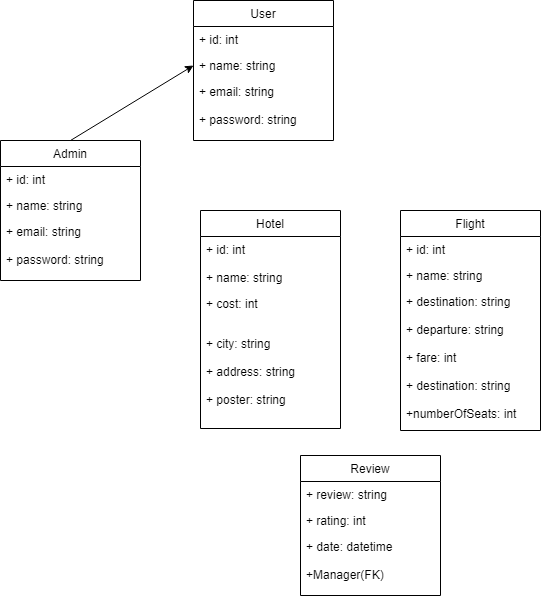

The diagram above was exported from draw.io. Its source (the exported page's mxGraphModel, read from the mxfile embedded in the PNG):
<mxGraphModel dx="1394" dy="796" grid="1" gridSize="10" guides="1" tooltips="1" connect="1" arrows="1" fold="1" page="1" pageScale="1" pageWidth="827" pageHeight="1169" math="0" shadow="0">
  <root>
    <mxCell id="0" />
    <mxCell id="1" parent="0" />
    <mxCell id="WKbatCtWX_rl4M0SnPWw-1" value="Admin" style="swimlane;fontStyle=0;childLayout=stackLayout;horizontal=1;startSize=26;fillColor=none;horizontalStack=0;resizeParent=1;resizeParentMax=0;resizeLast=0;collapsible=1;marginBottom=0;" parent="1" vertex="1">
      <mxGeometry x="80" y="210" width="140" height="140" as="geometry" />
    </mxCell>
    <mxCell id="WKbatCtWX_rl4M0SnPWw-2" value="+ id: int" style="text;strokeColor=none;fillColor=none;align=left;verticalAlign=top;spacingLeft=4;spacingRight=4;overflow=hidden;rotatable=0;points=[[0,0.5],[1,0.5]];portConstraint=eastwest;" parent="WKbatCtWX_rl4M0SnPWw-1" vertex="1">
      <mxGeometry y="26" width="140" height="26" as="geometry" />
    </mxCell>
    <mxCell id="WKbatCtWX_rl4M0SnPWw-3" value="+ name: string" style="text;strokeColor=none;fillColor=none;align=left;verticalAlign=top;spacingLeft=4;spacingRight=4;overflow=hidden;rotatable=0;points=[[0,0.5],[1,0.5]];portConstraint=eastwest;" parent="WKbatCtWX_rl4M0SnPWw-1" vertex="1">
      <mxGeometry y="52" width="140" height="26" as="geometry" />
    </mxCell>
    <mxCell id="WKbatCtWX_rl4M0SnPWw-4" value="+ email: string&#10;&#10;+ password: string&#10;" style="text;strokeColor=none;fillColor=none;align=left;verticalAlign=top;spacingLeft=4;spacingRight=4;overflow=hidden;rotatable=0;points=[[0,0.5],[1,0.5]];portConstraint=eastwest;" parent="WKbatCtWX_rl4M0SnPWw-1" vertex="1">
      <mxGeometry y="78" width="140" height="62" as="geometry" />
    </mxCell>
    <mxCell id="WKbatCtWX_rl4M0SnPWw-5" value="Hotel" style="swimlane;fontStyle=0;childLayout=stackLayout;horizontal=1;startSize=26;fillColor=none;horizontalStack=0;resizeParent=1;resizeParentMax=0;resizeLast=0;collapsible=1;marginBottom=0;" parent="1" vertex="1">
      <mxGeometry x="280" y="280" width="140" height="218" as="geometry" />
    </mxCell>
    <mxCell id="WKbatCtWX_rl4M0SnPWw-6" value="+ id: int&#10;&#10;+ name: string&#10;&#10;&#10;&#10;&#10;&#10;&#10;&#10;&#10;&#10;" style="text;strokeColor=none;fillColor=none;align=left;verticalAlign=top;spacingLeft=4;spacingRight=4;overflow=hidden;rotatable=0;points=[[0,0.5],[1,0.5]];portConstraint=eastwest;" parent="WKbatCtWX_rl4M0SnPWw-5" vertex="1">
      <mxGeometry y="26" width="140" height="54" as="geometry" />
    </mxCell>
    <mxCell id="WKbatCtWX_rl4M0SnPWw-7" value="+ cost: int" style="text;strokeColor=none;fillColor=none;align=left;verticalAlign=top;spacingLeft=4;spacingRight=4;overflow=hidden;rotatable=0;points=[[0,0.5],[1,0.5]];portConstraint=eastwest;" parent="WKbatCtWX_rl4M0SnPWw-5" vertex="1">
      <mxGeometry y="80" width="140" height="40" as="geometry" />
    </mxCell>
    <mxCell id="WKbatCtWX_rl4M0SnPWw-8" value="+ city: string&#10;&#10;+ address: string&#10;&#10;+ poster: string&#10;" style="text;strokeColor=none;fillColor=none;align=left;verticalAlign=top;spacingLeft=4;spacingRight=4;overflow=hidden;rotatable=0;points=[[0,0.5],[1,0.5]];portConstraint=eastwest;" parent="WKbatCtWX_rl4M0SnPWw-5" vertex="1">
      <mxGeometry y="120" width="140" height="98" as="geometry" />
    </mxCell>
    <mxCell id="WKbatCtWX_rl4M0SnPWw-9" value="Review" style="swimlane;fontStyle=0;childLayout=stackLayout;horizontal=1;startSize=26;fillColor=none;horizontalStack=0;resizeParent=1;resizeParentMax=0;resizeLast=0;collapsible=1;marginBottom=0;" parent="1" vertex="1">
      <mxGeometry x="380" y="525" width="140" height="140" as="geometry" />
    </mxCell>
    <mxCell id="WKbatCtWX_rl4M0SnPWw-10" value="+ review: string" style="text;strokeColor=none;fillColor=none;align=left;verticalAlign=top;spacingLeft=4;spacingRight=4;overflow=hidden;rotatable=0;points=[[0,0.5],[1,0.5]];portConstraint=eastwest;" parent="WKbatCtWX_rl4M0SnPWw-9" vertex="1">
      <mxGeometry y="26" width="140" height="26" as="geometry" />
    </mxCell>
    <mxCell id="WKbatCtWX_rl4M0SnPWw-11" value="+ rating: int" style="text;strokeColor=none;fillColor=none;align=left;verticalAlign=top;spacingLeft=4;spacingRight=4;overflow=hidden;rotatable=0;points=[[0,0.5],[1,0.5]];portConstraint=eastwest;" parent="WKbatCtWX_rl4M0SnPWw-9" vertex="1">
      <mxGeometry y="52" width="140" height="26" as="geometry" />
    </mxCell>
    <mxCell id="WKbatCtWX_rl4M0SnPWw-12" value="+ date: datetime&#10;&#10;+Manager(FK)&#10;" style="text;strokeColor=none;fillColor=none;align=left;verticalAlign=top;spacingLeft=4;spacingRight=4;overflow=hidden;rotatable=0;points=[[0,0.5],[1,0.5]];portConstraint=eastwest;" parent="WKbatCtWX_rl4M0SnPWw-9" vertex="1">
      <mxGeometry y="78" width="140" height="62" as="geometry" />
    </mxCell>
    <mxCell id="lWaOJULhA5YurZgCal5J-1" value="Flight" style="swimlane;fontStyle=0;childLayout=stackLayout;horizontal=1;startSize=26;fillColor=none;horizontalStack=0;resizeParent=1;resizeParentMax=0;resizeLast=0;collapsible=1;marginBottom=0;" vertex="1" parent="1">
      <mxGeometry x="480" y="280" width="140" height="220" as="geometry" />
    </mxCell>
    <mxCell id="lWaOJULhA5YurZgCal5J-2" value="+ id: int" style="text;strokeColor=none;fillColor=none;align=left;verticalAlign=top;spacingLeft=4;spacingRight=4;overflow=hidden;rotatable=0;points=[[0,0.5],[1,0.5]];portConstraint=eastwest;" vertex="1" parent="lWaOJULhA5YurZgCal5J-1">
      <mxGeometry y="26" width="140" height="26" as="geometry" />
    </mxCell>
    <mxCell id="lWaOJULhA5YurZgCal5J-3" value="+ name: string" style="text;strokeColor=none;fillColor=none;align=left;verticalAlign=top;spacingLeft=4;spacingRight=4;overflow=hidden;rotatable=0;points=[[0,0.5],[1,0.5]];portConstraint=eastwest;" vertex="1" parent="lWaOJULhA5YurZgCal5J-1">
      <mxGeometry y="52" width="140" height="26" as="geometry" />
    </mxCell>
    <mxCell id="lWaOJULhA5YurZgCal5J-4" value="+ destination: string&#10;&#10;+ departure: string&#10;&#10;+ fare: int&#10;&#10;+ destination: string&#10;&#10;+numberOfSeats: int&#10;&#10;" style="text;strokeColor=none;fillColor=none;align=left;verticalAlign=top;spacingLeft=4;spacingRight=4;overflow=hidden;rotatable=0;points=[[0,0.5],[1,0.5]];portConstraint=eastwest;" vertex="1" parent="lWaOJULhA5YurZgCal5J-1">
      <mxGeometry y="78" width="140" height="142" as="geometry" />
    </mxCell>
    <mxCell id="lWaOJULhA5YurZgCal5J-6" value="" style="endArrow=classic;html=1;exitX=0.5;exitY=0;exitDx=0;exitDy=0;entryX=0;entryY=0.5;entryDx=0;entryDy=0;" edge="1" parent="1" source="WKbatCtWX_rl4M0SnPWw-1" target="lWaOJULhA5YurZgCal5J-9">
      <mxGeometry width="50" height="50" relative="1" as="geometry">
        <mxPoint x="80" y="850" as="sourcePoint" />
        <mxPoint x="240" y="160" as="targetPoint" />
      </mxGeometry>
    </mxCell>
    <mxCell id="lWaOJULhA5YurZgCal5J-7" value="User" style="swimlane;fontStyle=0;childLayout=stackLayout;horizontal=1;startSize=26;fillColor=none;horizontalStack=0;resizeParent=1;resizeParentMax=0;resizeLast=0;collapsible=1;marginBottom=0;" vertex="1" parent="1">
      <mxGeometry x="273" y="70" width="140" height="140" as="geometry" />
    </mxCell>
    <mxCell id="lWaOJULhA5YurZgCal5J-8" value="+ id: int" style="text;strokeColor=none;fillColor=none;align=left;verticalAlign=top;spacingLeft=4;spacingRight=4;overflow=hidden;rotatable=0;points=[[0,0.5],[1,0.5]];portConstraint=eastwest;" vertex="1" parent="lWaOJULhA5YurZgCal5J-7">
      <mxGeometry y="26" width="140" height="26" as="geometry" />
    </mxCell>
    <mxCell id="lWaOJULhA5YurZgCal5J-9" value="+ name: string" style="text;strokeColor=none;fillColor=none;align=left;verticalAlign=top;spacingLeft=4;spacingRight=4;overflow=hidden;rotatable=0;points=[[0,0.5],[1,0.5]];portConstraint=eastwest;" vertex="1" parent="lWaOJULhA5YurZgCal5J-7">
      <mxGeometry y="52" width="140" height="26" as="geometry" />
    </mxCell>
    <mxCell id="lWaOJULhA5YurZgCal5J-10" value="+ email: string&#10;&#10;+ password: string&#10;" style="text;strokeColor=none;fillColor=none;align=left;verticalAlign=top;spacingLeft=4;spacingRight=4;overflow=hidden;rotatable=0;points=[[0,0.5],[1,0.5]];portConstraint=eastwest;" vertex="1" parent="lWaOJULhA5YurZgCal5J-7">
      <mxGeometry y="78" width="140" height="62" as="geometry" />
    </mxCell>
  </root>
</mxGraphModel>